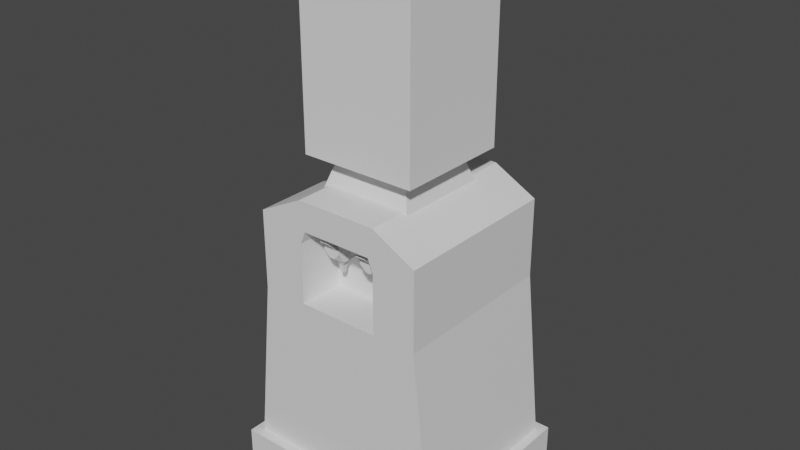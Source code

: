 # Source: WaterCooler.blend  (saved by Blender 3.4.6; exported with 4.5.12 LTS)
import bpy
from mathutils import Matrix  # noqa: F401  (used for matrix-valued properties, if any)

bpy.ops.wm.read_factory_settings(use_empty=True)
scene = bpy.context.scene
scene.name = 'Scene'

# ---- collections
col_collection = bpy.data.collections.new('Collection'); scene.collection.children.link(col_collection)

# ---- materials (node trees are filled in below, after node groups)
mat_material = bpy.data.materials.new('Material')
mat_material.alpha_threshold = 0.0
mat_material.use_transparent_shadow = False
mat_material.roughness = 0.5
mat_material.line_color = (0.0, 0.0, 0.0, 1.0)

# ---- material node trees
mat_material.use_nodes = True; mat_material.node_tree.nodes.clear()
_N = mat_material.node_tree.nodes; _L = mat_material.node_tree.links
n0 = _N.new('ShaderNodeOutputMaterial'); n0.name = 'Material Output'; n0.location = (300, 300)
n1 = _N.new('ShaderNodeBsdfPrincipled'); n1.name = 'Principled BSDF'; n1.location = (10, 300)
n1.distribution = 'GGX'
n1.subsurface_method = 'RANDOM_WALK_SKIN'
n1.inputs[3].default_value = 1.45
n1.inputs[27].default_value = (0.0, 0.0, 0.0, 1.0)
n1.inputs[28].default_value = 1.0
_L.new(n1.outputs[0], n0.inputs[0])
n0.is_active_output = True

# ---- world
world_world = bpy.data.worlds.new('World'); scene.world = world_world
world_world.use_nodes = True; world_world.node_tree.nodes.clear()
_N = world_world.node_tree.nodes; _L = world_world.node_tree.links
n0 = _N.new('ShaderNodeOutputWorld'); n0.name = 'World Output'; n0.location = (300, 300)
n1 = _N.new('ShaderNodeBackground'); n1.name = 'Background'; n1.location = (10, 300)
n1.inputs[0].default_value = (0.05088, 0.05088, 0.05088, 1.0)
_L.new(n1.outputs[0], n0.inputs[0])
n0.is_active_output = True
world_world.color = (0.05088, 0.05088, 0.05088)
world_world.use_sun_shadow = False
world_world.sun_shadow_jitter_overblur = 0.0

# ---- meshes
me_cube = bpy.data.meshes.new('Cube')
me_cube.from_pydata([(1.0, 1.0, 0.5889), (1.2, 1.0, -3.718), (1.0, -1.0, 0.5889), (1.2, -1.0, -3.718), (-1.0, 1.0, 0.5889), (-1.2, 1.0, -3.718), (-1.0, -1.0, 0.5889), (-1.2, -1.0, -3.718), (1.0, 1.0, -0.8106), (-1.0, -1.0, -0.8106), (1.0, -1.0, -0.8106), (-1.0, 1.0, -0.8106), (-0.469, 1.0, -3.718), (-0.469, -1.0, 1.0), (-0.469, -1.0, -3.718), (-0.469, 1.0, 1.0), (-0.469, 1.0, -0.8106), (-0.469, -1.0, -0.8106), (0.4899, -1.0, -3.718), (0.4899, 1.0, 1.0), (0.4899, 1.0, -0.8106), (0.4899, 1.0, -3.718), (0.4899, -1.0, 1.0), (0.4899, -1.0, -0.8106), (-1.0, -1.0, 0.2647), (1.0, 1.0, 0.2647), (1.0, -1.0, 0.2647), (-1.0, 1.0, 0.2647), (-0.469, 1.0, 0.2647), (-0.469, -1.0, 0.2647), (0.4899, -1.0, 0.2647), (0.4899, 1.0, 0.2647), (1.0, 1.0, 0.1217), (1.0, -1.0, 0.1217), (-1.0, 1.0, 0.1217), (-0.469, 1.0, 0.1217), (-0.469, -1.0, 0.1217), (0.4899, -1.0, 0.1217), (0.4899, 1.0, 0.1217), (-1.0, -1.0, 0.1217), (1.0, 1.0, -0.6765), (1.0, -1.0, -0.6765), (-1.0, 1.0, -0.6765), (-0.469, 1.0, -0.6765), (-0.469, -1.0, -0.6765), (0.4899, -1.0, -0.6765), (0.4899, 1.0, -0.6765), (-1.0, -1.0, -0.6765), (-0.4064, 1.0, -3.718), (-0.4064, -1.0, 1.0), (-0.4064, -1.0, -0.8106), (-0.4064, -1.0, -3.718), (-0.4064, 1.0, 1.0), (-0.4064, 1.0, -0.8106), (-0.4064, 1.0, 0.2647), (-0.4064, -1.0, 0.4881), (-0.4581, -0.4735, 0.2555), (-0.4064, 1.0, 0.1217), (-0.4064, 1.0, -0.6765), (-0.4581, -0.4735, -0.8104), (0.4292, -1.0, -3.718), (0.4292, 1.0, 1.0), (0.4292, 1.0, -0.8106), (0.4292, 1.0, 0.2647), (0.4292, 1.0, 0.1217), (0.4292, 1.0, -0.6765), (0.4292, 1.0, -3.718), (0.4292, -1.0, 1.0), (0.4292, -1.0, -0.8106), (0.4292, -1.0, 0.4881), (0.4809, -0.4735, 0.2555), (0.4809, -0.4735, -0.8104), (-0.6149, -0.6381, 0.5811), (-0.4617, -0.4617, 1.359), (-0.6149, 0.6381, 0.5811), (-0.4617, 0.4617, 1.359), (0.6149, -0.6381, 0.5811), (0.4617, -0.4617, 1.359), (0.6149, 0.6381, 0.5811), (0.4617, 0.4617, 1.359), (-1.2, 1.0, -3.796), (-1.2, -1.0, -3.796), (-0.469, 1.0, -3.796), (0.4899, -1.0, -3.796), (1.2, -1.0, -3.796), (1.2, 1.0, -3.796), (-0.4064, 1.0, -3.796), (-0.469, -1.0, -3.796), (0.4292, -1.0, -3.796), (0.4899, 1.0, -3.796), (0.4292, 1.0, -3.796), (-0.4064, -1.0, -3.796), (-1.307, 1.113, -3.796), (-1.307, -1.113, -3.796), (-0.5943, 1.113, -3.796), (0.6169, -1.113, -3.796), (1.304, -1.113, -3.796), (1.304, 1.113, -3.796), (-0.5153, 1.113, -3.796), (-0.5943, -1.113, -3.796), (0.5402, -1.113, -3.796), (0.6169, 1.113, -3.796), (0.5402, 1.113, -3.796), (-0.5153, -1.113, -3.796), (-1.307, 1.113, -4.56), (-1.307, -1.113, -4.56), (-0.5943, 1.113, -4.56), (0.6169, -1.113, -4.56), (1.304, -1.113, -4.56), (1.304, 1.113, -4.56), (-0.5153, 1.113, -4.56), (-0.5943, -1.113, -4.56), (0.5402, -1.113, -4.56), (0.6169, 1.113, -4.56), (0.5402, 1.113, -4.56), (-0.5153, -1.113, -4.56)], [], [(15, 4, 6, 13), (29, 13, 6, 24), (24, 6, 4, 27), (48, 66, 90, 86), (25, 0, 2, 26), (31, 19, 0, 25), (21, 20, 8, 1), (1, 8, 10, 3), (7, 9, 11, 5), (14, 17, 9, 7), (51, 50, 17, 14), (5, 11, 16, 12), (27, 4, 15, 28), (7, 5, 80, 81), (55, 49, 13, 29), (52, 15, 13, 49), (0, 19, 22, 2), (26, 2, 22, 30), (3, 10, 23, 18), (66, 62, 20, 21), (63, 61, 19, 31), (51, 14, 87, 91), (64, 63, 31, 38), (33, 26, 30, 37), (56, 55, 29, 36), (34, 27, 28, 35), (38, 31, 25, 32), (32, 25, 26, 33), (39, 24, 27, 34), (36, 29, 24, 39), (44, 36, 39, 47), (47, 39, 34, 42), (40, 32, 33, 41), (46, 38, 32, 40), (42, 34, 35, 43), (59, 56, 36, 44), (41, 33, 37, 45), (65, 64, 38, 46), (62, 65, 46, 20), (10, 41, 45, 23), (50, 59, 44, 17), (11, 42, 43, 16), (20, 46, 40, 8), (8, 40, 41, 10), (9, 47, 42, 11), (17, 44, 47, 9), (68, 71, 59, 50), (16, 43, 58, 53), (43, 35, 57, 58), (71, 70, 56, 59), (70, 69, 55, 56), (35, 28, 54, 57), (12, 48, 86, 82), (28, 15, 52, 54), (12, 16, 53, 48), (61, 52, 49, 67), (69, 67, 49, 55), (60, 68, 50, 51), (18, 23, 68, 60), (30, 22, 67, 69), (19, 61, 67, 22), (37, 30, 69, 70), (45, 37, 70, 71), (23, 45, 71, 68), (53, 58, 65, 62), (58, 57, 64, 65), (57, 54, 63, 64), (66, 21, 89, 90), (54, 52, 61, 63), (48, 53, 62, 66), (72, 73, 75, 74), (74, 75, 79, 78), (78, 79, 77, 76), (76, 77, 73, 72), (74, 78, 76, 72), (79, 75, 73, 77), (82, 86, 98, 94), (90, 89, 101, 102), (83, 88, 100, 95), (81, 80, 92, 93), (86, 90, 102, 98), (60, 51, 91, 88), (1, 3, 84, 85), (21, 1, 85, 89), (5, 12, 82, 80), (3, 18, 83, 84), (18, 60, 88, 83), (14, 7, 81, 87), (102, 101, 113, 114), (95, 100, 112, 107), (93, 92, 104, 105), (98, 102, 114, 110), (97, 96, 108, 109), (91, 87, 99, 103), (80, 82, 94, 92), (89, 85, 97, 101), (87, 81, 93, 99), (84, 83, 95, 96), (88, 91, 103, 100), (85, 84, 96, 97), (113, 109, 108, 107), (104, 106, 111, 105), (114, 113, 107, 112), (106, 110, 115, 111), (110, 114, 112, 115), (94, 98, 110, 106), (103, 99, 111, 115), (92, 94, 106, 104), (101, 97, 109, 113), (99, 93, 105, 111), (96, 95, 107, 108), (100, 103, 115, 112)])
_uv = me_cube.uv_layers.new(name='UVMap')
_uv.uv.foreach_set('vector', [0.8086, 0.5, 0.875, 0.5, 0.875, 0.75, 0.8086, 0.75, 0.5941, 0.9336, 0.625, 0.9336, 0.625, 1.0, 0.5941, 1.0, 0.5941, 0.0, 0.625, 0.0, 0.625, 0.25, 0.5941, 0.25, 0.375, 0.3242, 0.375, 0.4286, 0.375, 0.4286, 0.375, 0.3242, 0.5941, 0.5, 0.625, 0.5, 0.625, 0.75, 0.5941, 0.75, 0.5941, 0.4362, 0.625, 0.4362, 0.625, 0.5, 0.5941, 0.5, 0.375, 0.4362, 0.5488, 0.4362, 0.5488, 0.5, 0.375, 0.5, 0.375, 0.5, 0.5488, 0.5, 0.5488, 0.75, 0.375, 0.75, 0.375, 0.0, 0.5488, 0.0, 0.5488, 0.25, 0.375, 0.25, 0.375, 0.9336, 0.5488, 0.9336, 0.5488, 1.0, 0.375, 1.0, 0.375, 0.9258, 0.5488, 0.9258, 0.5488, 0.9336, 0.375, 0.9336, 0.375, 0.25, 0.5488, 0.25, 0.5488, 0.3164, 0.375, 0.3164, 0.5941, 0.25, 0.625, 0.25, 0.625, 0.3164, 0.5941, 0.3164, 0.375, 0.0, 0.375, 0.25, 0.375, 0.25, 0.375, 0.0, 0.5941, 0.9258, 0.625, 0.9258, 0.625, 0.9336, 0.5941, 0.9336, 0.8008, 0.5, 0.8086, 0.5, 0.8086, 0.75, 0.8008, 0.75, 0.625, 0.5, 0.6888, 0.5, 0.6888, 0.75, 0.625, 0.75, 0.5941, 0.75, 0.625, 0.75, 0.625, 0.8138, 0.5941, 0.8138, 0.375, 0.75, 0.5488, 0.75, 0.5488, 0.8138, 0.375, 0.8138, 0.375, 0.4286, 0.5488, 0.4286, 0.5488, 0.4362, 0.375, 0.4362, 0.5941, 0.4286, 0.625, 0.4286, 0.625, 0.4362, 0.5941, 0.4362, 0.375, 0.9258, 0.375, 0.9336, 0.375, 0.9336, 0.375, 0.9258, 0.588, 0.4286, 0.5941, 0.4286, 0.5941, 0.4362, 0.588, 0.4362, 0.588, 0.75, 0.5941, 0.75, 0.5941, 0.8138, 0.588, 0.8138, 0.588, 0.9258, 0.5941, 0.9258, 0.5941, 0.9336, 0.588, 0.9336, 0.588, 0.25, 0.5941, 0.25, 0.5941, 0.3164, 0.588, 0.3164, 0.588, 0.4362, 0.5941, 0.4362, 0.5941, 0.5, 0.588, 0.5, 0.588, 0.5, 0.5941, 0.5, 0.5941, 0.75, 0.588, 0.75, 0.588, 0.0, 0.5941, 0.0, 0.5941, 0.25, 0.588, 0.25, 0.588, 0.9336, 0.5941, 0.9336, 0.5941, 1.0, 0.588, 1.0, 0.5544, 0.9336, 0.588, 0.9336, 0.588, 1.0, 0.5544, 1.0, 0.5544, 0.0, 0.588, 0.0, 0.588, 0.25, 0.5544, 0.25, 0.5544, 0.5, 0.588, 0.5, 0.588, 0.75, 0.5544, 0.75, 0.5544, 0.4362, 0.588, 0.4362, 0.588, 0.5, 0.5544, 0.5, 0.5544, 0.25, 0.588, 0.25, 0.588, 0.3164, 0.5544, 0.3164, 0.5544, 0.9258, 0.588, 0.9258, 0.588, 0.9336, 0.5544, 0.9336, 0.5544, 0.75, 0.588, 0.75, 0.588, 0.8138, 0.5544, 0.8138, 0.5544, 0.4286, 0.588, 0.4286, 0.588, 0.4362, 0.5544, 0.4362, 0.5488, 0.4286, 0.5544, 0.4286, 0.5544, 0.4362, 0.5488, 0.4362, 0.5488, 0.75, 0.5544, 0.75, 0.5544, 0.8138, 0.5488, 0.8138, 0.5488, 0.9258, 0.5544, 0.9258, 0.5544, 0.9336, 0.5488, 0.9336, 0.5488, 0.25, 0.5544, 0.25, 0.5544, 0.3164, 0.5488, 0.3164, 0.5488, 0.4362, 0.5544, 0.4362, 0.5544, 0.5, 0.5488, 0.5, 0.5488, 0.5, 0.5544, 0.5, 0.5544, 0.75, 0.5488, 0.75, 0.5488, 0.0, 0.5544, 0.0, 0.5544, 0.25, 0.5488, 0.25, 0.5488, 0.9336, 0.5544, 0.9336, 0.5544, 1.0, 0.5488, 1.0, 0.5488, 0.8214, 0.5544, 0.8214, 0.5544, 0.9258, 0.5488, 0.9258, 0.5488, 0.3164, 0.5544, 0.3164, 0.5544, 0.3242, 0.5488, 0.3242, 0.5544, 0.3164, 0.588, 0.3164, 0.588, 0.3242, 0.5544, 0.3242, 0.5544, 0.8214, 0.588, 0.8214, 0.588, 0.9258, 0.5544, 0.9258, 0.588, 0.8214, 0.5941, 0.8214, 0.5941, 0.9258, 0.588, 0.9258, 0.588, 0.3164, 0.5941, 0.3164, 0.5941, 0.3242, 0.588, 0.3242, 0.375, 0.3164, 0.375, 0.3242, 0.375, 0.3242, 0.375, 0.3164, 0.5941, 0.3164, 0.625, 0.3164, 0.625, 0.3242, 0.5941, 0.3242, 0.375, 0.3164, 0.5488, 0.3164, 0.5488, 0.3242, 0.375, 0.3242, 0.6964, 0.5, 0.8008, 0.5, 0.8008, 0.75, 0.6964, 0.75, 0.5941, 0.8214, 0.625, 0.8214, 0.625, 0.9258, 0.5941, 0.9258, 0.375, 0.8214, 0.5488, 0.8214, 0.5488, 0.9258, 0.375, 0.9258, 0.375, 0.8138, 0.5488, 0.8138, 0.5488, 0.8214, 0.375, 0.8214, 0.5941, 0.8138, 0.625, 0.8138, 0.625, 0.8214, 0.5941, 0.8214, 0.6888, 0.5, 0.6964, 0.5, 0.6964, 0.75, 0.6888, 0.75, 0.588, 0.8138, 0.5941, 0.8138, 0.5941, 0.8214, 0.588, 0.8214, 0.5544, 0.8138, 0.588, 0.8138, 0.588, 0.8214, 0.5544, 0.8214, 0.5488, 0.8138, 0.5544, 0.8138, 0.5544, 0.8214, 0.5488, 0.8214, 0.5488, 0.3242, 0.5544, 0.3242, 0.5544, 0.4286, 0.5488, 0.4286, 0.5544, 0.3242, 0.588, 0.3242, 0.588, 0.4286, 0.5544, 0.4286, 0.588, 0.3242, 0.5941, 0.3242, 0.5941, 0.4286, 0.588, 0.4286, 0.375, 0.4286, 0.375, 0.4362, 0.375, 0.4362, 0.375, 0.4286, 0.5941, 0.3242, 0.625, 0.3242, 0.625, 0.4286, 0.5941, 0.4286, 0.375, 0.3242, 0.5488, 0.3242, 0.5488, 0.4286, 0.375, 0.4286, 0.375, 0.0, 0.625, 0.0, 0.625, 0.25, 0.375, 0.25, 0.375, 0.25, 0.625, 0.25, 0.625, 0.5, 0.375, 0.5, 0.375, 0.5, 0.625, 0.5, 0.625, 0.75, 0.375, 0.75, 0.375, 0.75, 0.625, 0.75, 0.625, 1.0, 0.375, 1.0, 0.125, 0.5, 0.375, 0.5, 0.375, 0.75, 0.125, 0.75, 0.625, 0.5, 0.875, 0.5, 0.875, 0.75, 0.625, 0.75, 0.375, 0.3164, 0.375, 0.3242, 0.375, 0.3242, 0.375, 0.3164, 0.375, 0.4286, 0.375, 0.4362, 0.375, 0.4362, 0.375, 0.4286, 0.375, 0.8138, 0.375, 0.8214, 0.375, 0.8214, 0.375, 0.8138, 0.375, 0.0, 0.375, 0.25, 0.375, 0.25, 0.375, 0.0, 0.375, 0.3242, 0.375, 0.4286, 0.375, 0.4286, 0.375, 0.3242, 0.375, 0.8214, 0.375, 0.9258, 0.375, 0.9258, 0.375, 0.8214, 0.375, 0.5, 0.375, 0.75, 0.375, 0.75, 0.375, 0.5, 0.375, 0.4362, 0.375, 0.5, 0.375, 0.5, 0.375, 0.4362, 0.375, 0.25, 0.375, 0.3164, 0.375, 0.3164, 0.375, 0.25, 0.375, 0.75, 0.375, 0.8138, 0.375, 0.8138, 0.375, 0.75, 0.375, 0.8138, 0.375, 0.8214, 0.375, 0.8214, 0.375, 0.8138, 0.375, 0.9336, 0.375, 1.0, 0.375, 1.0, 0.375, 0.9336, 0.375, 0.4286, 0.375, 0.4362, 0.375, 0.4362, 0.375, 0.4286, 0.375, 0.8138, 0.375, 0.8214, 0.375, 0.8214, 0.375, 0.8138, 0.375, 0.0, 0.375, 0.25, 0.375, 0.25, 0.375, 0.0, 0.375, 0.3242, 0.375, 0.4286, 0.375, 0.4286, 0.375, 0.3242, 0.375, 0.5, 0.375, 0.75, 0.375, 0.75, 0.375, 0.5, 0.375, 0.9258, 0.375, 0.9336, 0.375, 0.9336, 0.375, 0.9258, 0.375, 0.25, 0.375, 0.3164, 0.375, 0.3164, 0.375, 0.25, 0.375, 0.4362, 0.375, 0.5, 0.375, 0.5, 0.375, 0.4362, 0.375, 0.9336, 0.375, 1.0, 0.375, 1.0, 0.375, 0.9336, 0.375, 0.75, 0.375, 0.8138, 0.375, 0.8138, 0.375, 0.75, 0.375, 0.8214, 0.375, 0.9258, 0.375, 0.9258, 0.375, 0.8214, 0.375, 0.5, 0.375, 0.75, 0.375, 0.75, 0.375, 0.5, 0.3112, 0.5, 0.375, 0.5, 0.375, 0.75, 0.3112, 0.75, 0.125, 0.5, 0.1914, 0.5, 0.1914, 0.75, 0.125, 0.75, 0.3036, 0.5, 0.3112, 0.5, 0.3112, 0.75, 0.3036, 0.75, 0.1914, 0.5, 0.1992, 0.5, 0.1992, 0.75, 0.1914, 0.75, 0.1992, 0.5, 0.3036, 0.5, 0.3036, 0.75, 0.1992, 0.75, 0.375, 0.3164, 0.375, 0.3242, 0.375, 0.3242, 0.375, 0.3164, 0.375, 0.9258, 0.375, 0.9336, 0.375, 0.9336, 0.375, 0.9258, 0.375, 0.25, 0.375, 0.3164, 0.375, 0.3164, 0.375, 0.25, 0.375, 0.4362, 0.375, 0.5, 0.375, 0.5, 0.375, 0.4362, 0.375, 0.9336, 0.375, 1.0, 0.375, 1.0, 0.375, 0.9336, 0.375, 0.75, 0.375, 0.8138, 0.375, 0.8138, 0.375, 0.75, 0.375, 0.8214, 0.375, 0.9258, 0.375, 0.9258, 0.375, 0.8214])
me_cube.materials.append(mat_material)
me_cube.use_mirror_vertex_groups = False
me_cube.update()
me_cube_001 = bpy.data.meshes.new('Cube.001')
me_cube_001.from_pydata([(-1.0, -1.0, -0.3349), (-1.0, -1.0, 1.0), (-1.0, 1.0, -1.0), (-1.0, 1.0, 1.0), (1.0, -1.0, -0.3349), (1.0, -1.0, 1.0), (1.0, 1.0, -1.0), (1.0, 1.0, 1.0), (-1.0, -0.6143, -1.0), (-1.0, -0.6143, 1.0), (1.0, -0.6143, -1.0), (1.0, -0.6143, 1.0), (-1.0, 0.4658, 1.0), (1.0, 0.4658, -1.0), (-1.0, 0.4658, -1.0), (1.0, 0.4658, 1.0), (-0.4946, 1.0, -1.0), (-0.4946, 1.0, 1.0), (-0.2332, -1.0, -0.7429), (-0.4946, -1.0, 1.0), (-0.4946, -0.6143, 1.0), (-0.4946, -0.4141, -1.187), (-0.4946, 0.2657, -1.187), (-0.4946, 0.4658, 1.0), (0.5744, 1.0, 1.0), (0.313, -1.0, -0.7429), (0.5744, -0.6143, 1.0), (0.5744, 0.4658, 1.0), (0.5744, 1.0, -1.0), (0.5744, -1.0, 1.0), (0.5744, -0.4141, -1.187), (0.5744, 0.2657, -1.187), (0.3308, -0.2592, -1.514), (-0.251, -0.2592, -1.514), (0.3308, 0.1108, -1.514), (-0.251, 0.1108, -1.514), (0.2139, -0.1849, -1.997), (-0.1341, -0.1849, -1.997), (0.2139, 0.03645, -1.997), (-0.1341, 0.03645, -1.997)], [], [(14, 12, 3, 2), (28, 24, 7, 6), (10, 11, 5, 4), (18, 19, 1, 0), (30, 10, 4, 25), (20, 9, 1, 19), (23, 12, 9, 20), (31, 13, 10, 30), (13, 15, 11, 10), (0, 1, 9, 8), (6, 7, 15, 13), (28, 6, 13, 31), (17, 3, 12, 23), (8, 9, 12, 14), (24, 17, 23, 27), (2, 16, 22, 14), (14, 22, 21, 8), (27, 23, 20, 26), (26, 20, 19, 29), (8, 21, 18, 0), (25, 29, 19, 18), (2, 3, 17, 16), (4, 5, 29, 25), (11, 26, 29, 5), (15, 27, 26, 11), (7, 24, 27, 15), (16, 28, 31, 22), (31, 30, 32, 34), (21, 30, 25, 18), (16, 17, 24, 28), (34, 32, 36, 38), (30, 21, 33, 32), (21, 22, 35, 33), (22, 31, 34, 35), (39, 38, 36, 37), (35, 34, 38, 39), (33, 35, 39, 37), (32, 33, 37, 36)])
_uv = me_cube_001.uv_layers.new(name='UVMap')
_uv.uv.foreach_set('vector', [0.375, 0.1832, 0.625, 0.1832, 0.625, 0.25, 0.375, 0.25, 0.375, 0.4468, 0.625, 0.4468, 0.625, 0.5, 0.375, 0.5, 0.375, 0.7018, 0.625, 0.7018, 0.625, 0.75, 0.375, 0.75, 0.375, 0.9368, 0.625, 0.9368, 0.625, 1.0, 0.375, 1.0, 0.3218, 0.7018, 0.375, 0.7018, 0.375, 0.75, 0.3218, 0.75, 0.8118, 0.7018, 0.875, 0.7018, 0.875, 0.75, 0.8118, 0.75, 0.8118, 0.5668, 0.875, 0.5668, 0.875, 0.7018, 0.8118, 0.7018, 0.3218, 0.5668, 0.375, 0.5668, 0.375, 0.7018, 0.3218, 0.7018, 0.375, 0.5668, 0.625, 0.5668, 0.625, 0.7018, 0.375, 0.7018, 0.375, 0.0, 0.625, 0.0, 0.625, 0.04822, 0.375, 0.04822, 0.375, 0.5, 0.625, 0.5, 0.625, 0.5668, 0.375, 0.5668, 0.3218, 0.5, 0.375, 0.5, 0.375, 0.5668, 0.3218, 0.5668, 0.8118, 0.5, 0.875, 0.5, 0.875, 0.5668, 0.8118, 0.5668, 0.375, 0.04822, 0.625, 0.04822, 0.625, 0.1832, 0.375, 0.1832, 0.6782, 0.5, 0.8118, 0.5, 0.8118, 0.5668, 0.6782, 0.5668, 0.125, 0.5, 0.1882, 0.5, 0.1882, 0.5668, 0.125, 0.5668, 0.125, 0.5668, 0.1882, 0.5668, 0.1882, 0.7018, 0.125, 0.7018, 0.6782, 0.5668, 0.8118, 0.5668, 0.8118, 0.7018, 0.6782, 0.7018, 0.6782, 0.7018, 0.8118, 0.7018, 0.8118, 0.75, 0.6782, 0.75, 0.125, 0.7018, 0.1882, 0.7018, 0.1882, 0.75, 0.125, 0.75, 0.375, 0.8032, 0.625, 0.8032, 0.625, 0.9368, 0.375, 0.9368, 0.375, 0.25, 0.625, 0.25, 0.625, 0.3132, 0.375, 0.3132, 0.375, 0.75, 0.625, 0.75, 0.625, 0.8032, 0.375, 0.8032, 0.625, 0.7018, 0.6782, 0.7018, 0.6782, 0.75, 0.625, 0.75, 0.625, 0.5668, 0.6782, 0.5668, 0.6782, 0.7018, 0.625, 0.7018, 0.625, 0.5, 0.6782, 0.5, 0.6782, 0.5668, 0.625, 0.5668, 0.1882, 0.5, 0.3218, 0.5, 0.3218, 0.5668, 0.1882, 0.5668, 0.3218, 0.5668, 0.3218, 0.7018, 0.3218, 0.7018, 0.3218, 0.5668, 0.1882, 0.7018, 0.3218, 0.7018, 0.3218, 0.75, 0.1882, 0.75, 0.375, 0.3132, 0.625, 0.3132, 0.625, 0.4468, 0.375, 0.4468, 0.3218, 0.5668, 0.3218, 0.7018, 0.3218, 0.7018, 0.3218, 0.5668, 0.3218, 0.7018, 0.1882, 0.7018, 0.1882, 0.7018, 0.3218, 0.7018, 0.1882, 0.7018, 0.1882, 0.5668, 0.1882, 0.5668, 0.1882, 0.7018, 0.1882, 0.5668, 0.3218, 0.5668, 0.3218, 0.5668, 0.1882, 0.5668, 0.1882, 0.5668, 0.3218, 0.5668, 0.3218, 0.7018, 0.1882, 0.7018, 0.1882, 0.5668, 0.3218, 0.5668, 0.3218, 0.5668, 0.1882, 0.5668, 0.1882, 0.7018, 0.1882, 0.5668, 0.1882, 0.5668, 0.1882, 0.7018, 0.3218, 0.7018, 0.1882, 0.7018, 0.1882, 0.7018, 0.3218, 0.7018])
me_cube_001.update()
me_cube_002 = bpy.data.meshes.new('Cube.002')
me_cube_002.from_pydata([(-1.0, -1.0, -0.3349), (-1.0, -1.0, 1.0), (-1.0, 1.0, -1.0), (-1.0, 1.0, 1.0), (1.0, -1.0, -0.3349), (1.0, -1.0, 1.0), (1.0, 1.0, -1.0), (1.0, 1.0, 1.0), (-1.0, -0.6143, -1.0), (-1.0, -0.6143, 1.0), (1.0, -0.6143, -1.0), (1.0, -0.6143, 1.0), (-1.0, 0.4658, 1.0), (1.0, 0.4658, -1.0), (-1.0, 0.4658, -1.0), (1.0, 0.4658, 1.0), (-0.4946, 1.0, -1.0), (-0.4946, 1.0, 1.0), (-0.2332, -1.0, -0.7429), (-0.4946, -1.0, 1.0), (-0.4946, -0.6143, 1.0), (-0.4946, -0.4141, -1.187), (-0.4946, 0.2657, -1.187), (-0.4946, 0.4658, 1.0), (0.5744, 1.0, 1.0), (0.313, -1.0, -0.7429), (0.5744, -0.6143, 1.0), (0.5744, 0.4658, 1.0), (0.5744, 1.0, -1.0), (0.5744, -1.0, 1.0), (0.5744, -0.4141, -1.187), (0.5744, 0.2657, -1.187), (0.3308, -0.2592, -1.514), (-0.251, -0.2592, -1.514), (0.3308, 0.1108, -1.514), (-0.251, 0.1108, -1.514), (0.2139, -0.1849, -1.997), (-0.1341, -0.1849, -1.997), (0.2139, 0.03645, -1.997), (-0.1341, 0.03645, -1.997)], [], [(14, 12, 3, 2), (28, 24, 7, 6), (10, 11, 5, 4), (18, 19, 1, 0), (30, 10, 4, 25), (20, 9, 1, 19), (23, 12, 9, 20), (31, 13, 10, 30), (13, 15, 11, 10), (0, 1, 9, 8), (6, 7, 15, 13), (28, 6, 13, 31), (17, 3, 12, 23), (8, 9, 12, 14), (24, 17, 23, 27), (2, 16, 22, 14), (14, 22, 21, 8), (27, 23, 20, 26), (26, 20, 19, 29), (8, 21, 18, 0), (25, 29, 19, 18), (2, 3, 17, 16), (4, 5, 29, 25), (11, 26, 29, 5), (15, 27, 26, 11), (7, 24, 27, 15), (16, 28, 31, 22), (31, 30, 32, 34), (21, 30, 25, 18), (16, 17, 24, 28), (34, 32, 36, 38), (30, 21, 33, 32), (21, 22, 35, 33), (22, 31, 34, 35), (39, 38, 36, 37), (35, 34, 38, 39), (33, 35, 39, 37), (32, 33, 37, 36)])
_uv = me_cube_002.uv_layers.new(name='UVMap')
_uv.uv.foreach_set('vector', [0.375, 0.1832, 0.625, 0.1832, 0.625, 0.25, 0.375, 0.25, 0.375, 0.4468, 0.625, 0.4468, 0.625, 0.5, 0.375, 0.5, 0.375, 0.7018, 0.625, 0.7018, 0.625, 0.75, 0.375, 0.75, 0.375, 0.9368, 0.625, 0.9368, 0.625, 1.0, 0.375, 1.0, 0.3218, 0.7018, 0.375, 0.7018, 0.375, 0.75, 0.3218, 0.75, 0.8118, 0.7018, 0.875, 0.7018, 0.875, 0.75, 0.8118, 0.75, 0.8118, 0.5668, 0.875, 0.5668, 0.875, 0.7018, 0.8118, 0.7018, 0.3218, 0.5668, 0.375, 0.5668, 0.375, 0.7018, 0.3218, 0.7018, 0.375, 0.5668, 0.625, 0.5668, 0.625, 0.7018, 0.375, 0.7018, 0.375, 0.0, 0.625, 0.0, 0.625, 0.04822, 0.375, 0.04822, 0.375, 0.5, 0.625, 0.5, 0.625, 0.5668, 0.375, 0.5668, 0.3218, 0.5, 0.375, 0.5, 0.375, 0.5668, 0.3218, 0.5668, 0.8118, 0.5, 0.875, 0.5, 0.875, 0.5668, 0.8118, 0.5668, 0.375, 0.04822, 0.625, 0.04822, 0.625, 0.1832, 0.375, 0.1832, 0.6782, 0.5, 0.8118, 0.5, 0.8118, 0.5668, 0.6782, 0.5668, 0.125, 0.5, 0.1882, 0.5, 0.1882, 0.5668, 0.125, 0.5668, 0.125, 0.5668, 0.1882, 0.5668, 0.1882, 0.7018, 0.125, 0.7018, 0.6782, 0.5668, 0.8118, 0.5668, 0.8118, 0.7018, 0.6782, 0.7018, 0.6782, 0.7018, 0.8118, 0.7018, 0.8118, 0.75, 0.6782, 0.75, 0.125, 0.7018, 0.1882, 0.7018, 0.1882, 0.75, 0.125, 0.75, 0.375, 0.8032, 0.625, 0.8032, 0.625, 0.9368, 0.375, 0.9368, 0.375, 0.25, 0.625, 0.25, 0.625, 0.3132, 0.375, 0.3132, 0.375, 0.75, 0.625, 0.75, 0.625, 0.8032, 0.375, 0.8032, 0.625, 0.7018, 0.6782, 0.7018, 0.6782, 0.75, 0.625, 0.75, 0.625, 0.5668, 0.6782, 0.5668, 0.6782, 0.7018, 0.625, 0.7018, 0.625, 0.5, 0.6782, 0.5, 0.6782, 0.5668, 0.625, 0.5668, 0.1882, 0.5, 0.3218, 0.5, 0.3218, 0.5668, 0.1882, 0.5668, 0.3218, 0.5668, 0.3218, 0.7018, 0.3218, 0.7018, 0.3218, 0.5668, 0.1882, 0.7018, 0.3218, 0.7018, 0.3218, 0.75, 0.1882, 0.75, 0.375, 0.3132, 0.625, 0.3132, 0.625, 0.4468, 0.375, 0.4468, 0.3218, 0.5668, 0.3218, 0.7018, 0.3218, 0.7018, 0.3218, 0.5668, 0.3218, 0.7018, 0.1882, 0.7018, 0.1882, 0.7018, 0.3218, 0.7018, 0.1882, 0.7018, 0.1882, 0.5668, 0.1882, 0.5668, 0.1882, 0.7018, 0.1882, 0.5668, 0.3218, 0.5668, 0.3218, 0.5668, 0.1882, 0.5668, 0.1882, 0.5668, 0.3218, 0.5668, 0.3218, 0.7018, 0.1882, 0.7018, 0.1882, 0.5668, 0.3218, 0.5668, 0.3218, 0.5668, 0.1882, 0.5668, 0.1882, 0.7018, 0.1882, 0.5668, 0.1882, 0.5668, 0.1882, 0.7018, 0.3218, 0.7018, 0.1882, 0.7018, 0.1882, 0.7018, 0.3218, 0.7018])
me_cube_002.update()
me_cube_003 = bpy.data.meshes.new('Cube.003')
me_cube_003.from_pydata([(-0.728, -1.0, -0.728), (-0.728, -1.0, 0.728), (-1.0, 1.0, -1.0), (-1.0, 1.0, 1.0), (0.728, -1.0, -0.728), (0.728, -1.0, 0.728), (1.0, 1.0, -1.0), (1.0, 1.0, 1.0)], [], [(0, 1, 3, 2), (2, 3, 7, 6), (6, 7, 5, 4), (4, 5, 1, 0), (2, 6, 4, 0), (7, 3, 1, 5)])
_uv = me_cube_003.uv_layers.new(name='UVMap')
_uv.uv.foreach_set('vector', [0.375, 0.0, 0.625, 0.0, 0.625, 0.25, 0.375, 0.25, 0.375, 0.25, 0.625, 0.25, 0.625, 0.5, 0.375, 0.5, 0.375, 0.5, 0.625, 0.5, 0.625, 0.75, 0.375, 0.75, 0.375, 0.75, 0.625, 0.75, 0.625, 1.0, 0.375, 1.0, 0.125, 0.5, 0.375, 0.5, 0.375, 0.75, 0.125, 0.75, 0.625, 0.5, 0.875, 0.5, 0.875, 0.75, 0.625, 0.75])
me_cube_003.update()
me_cube_005 = bpy.data.meshes.new('Cube.005')
me_cube_005.from_pydata([(-0.7766, -1.0, -0.7766), (-0.7766, -1.0, 0.7766), (-1.0, 1.0, -1.0), (-1.0, 1.0, 1.0), (0.7766, -1.0, -0.7766), (0.7766, -1.0, 0.7766), (1.0, 1.0, -1.0), (1.0, 1.0, 1.0)], [], [(0, 1, 3, 2), (2, 3, 7, 6), (6, 7, 5, 4), (4, 5, 1, 0), (2, 6, 4, 0), (7, 3, 1, 5)])
_uv = me_cube_005.uv_layers.new(name='UVMap')
_uv.uv.foreach_set('vector', [0.375, 0.0, 0.625, 0.0, 0.625, 0.25, 0.375, 0.25, 0.375, 0.25, 0.625, 0.25, 0.625, 0.5, 0.375, 0.5, 0.375, 0.5, 0.625, 0.5, 0.625, 0.75, 0.375, 0.75, 0.375, 0.75, 0.625, 0.75, 0.625, 1.0, 0.375, 1.0, 0.125, 0.5, 0.375, 0.5, 0.375, 0.75, 0.125, 0.75, 0.625, 0.5, 0.875, 0.5, 0.875, 0.75, 0.625, 0.75])
me_cube_005.update()
me_cube_006 = bpy.data.meshes.new('Cube.006')
me_cube_006.from_pydata([(-1.0, -1.0, -1.0), (-1.0, -1.0, 1.0), (-1.0, 1.0, -1.0), (-1.0, 1.0, 1.0), (1.0, -1.0, -1.0), (1.0, -1.0, 1.0), (1.0, 1.0, -1.0), (1.0, 1.0, 1.0), (-1.846, -1.846, 1.274), (-1.846, 1.846, 1.274), (1.846, 1.846, 1.274), (1.846, -1.846, 1.274), (-1.846, -1.846, 6.406), (-1.846, 1.846, 6.406), (1.846, 1.846, 6.406), (1.846, -1.846, 6.406), (-1.503, -1.503, 7.547), (-1.503, 1.503, 7.547), (1.503, 1.503, 7.547), (1.503, -1.503, 7.547)], [], [(0, 1, 3, 2), (2, 3, 7, 6), (6, 7, 5, 4), (4, 5, 1, 0), (2, 6, 4, 0), (5, 7, 10, 11), (11, 10, 14, 15), (3, 1, 8, 9), (1, 5, 11, 8), (7, 3, 9, 10), (12, 15, 19, 16), (9, 8, 12, 13), (8, 11, 15, 12), (10, 9, 13, 14), (18, 17, 16, 19), (14, 13, 17, 18), (15, 14, 18, 19), (13, 12, 16, 17)])
_uv = me_cube_006.uv_layers.new(name='UVMap')
_uv.uv.foreach_set('vector', [0.375, 0.0, 0.625, 0.0, 0.625, 0.25, 0.375, 0.25, 0.375, 0.25, 0.625, 0.25, 0.625, 0.5, 0.375, 0.5, 0.375, 0.5, 0.625, 0.5, 0.625, 0.75, 0.375, 0.75, 0.375, 0.75, 0.625, 0.75, 0.625, 1.0, 0.375, 1.0, 0.125, 0.5, 0.375, 0.5, 0.375, 0.75, 0.125, 0.75, 0.625, 0.75, 0.625, 0.5, 0.625, 0.5, 0.625, 0.75, 0.625, 0.75, 0.625, 0.5, 0.625, 0.5, 0.625, 0.75, 0.625, 0.25, 0.625, 0.0, 0.625, 0.0, 0.625, 0.25, 0.625, 1.0, 0.625, 0.75, 0.625, 0.75, 0.625, 1.0, 0.625, 0.5, 0.625, 0.25, 0.625, 0.25, 0.625, 0.5, 0.625, 1.0, 0.625, 0.75, 0.625, 0.75, 0.625, 1.0, 0.625, 0.25, 0.625, 0.0, 0.625, 0.0, 0.625, 0.25, 0.625, 1.0, 0.625, 0.75, 0.625, 0.75, 0.625, 1.0, 0.625, 0.5, 0.625, 0.25, 0.625, 0.25, 0.625, 0.5, 0.625, 0.5, 0.875, 0.5, 0.875, 0.75, 0.625, 0.75, 0.625, 0.5, 0.625, 0.25, 0.625, 0.25, 0.625, 0.5, 0.625, 0.75, 0.625, 0.5, 0.625, 0.5, 0.625, 0.75, 0.625, 0.25, 0.625, 0.0, 0.625, 0.0, 0.625, 0.25])
me_cube_006.update()

# ---- objects
ob_cube = bpy.data.objects.new('Cube', me_cube)
ob_cube_003 = bpy.data.objects.new('Cube.003', me_cube_001)
ob_cube_005 = bpy.data.objects.new('Cube.005', me_cube_002)
ob_cube_010 = bpy.data.objects.new('Cube.010', me_cube_003)
ob_cube_012 = bpy.data.objects.new('Cube.012', me_cube_005)
ob_cube_001 = bpy.data.objects.new('Cube.001', me_cube_006)

# ---- transforms, parenting, visibility, modifiers, constraints
ob_cube.location = (0.0, -2.998, 4.693)
ob_cube.scale = (1.567, 1.567, 1.032)
ob_cube.lock_rotations_4d = False
ob_cube.empty_display_type = 'ARROWS'
ob_cube.lineart.crease_threshold = 0.0
ob_cube_003.location = (-0.3691, -3.974, 4.904)
ob_cube_003.scale = (0.1559, 0.2793, 0.2793)
ob_cube_005.location = (0.386, -3.974, 4.904)
ob_cube_005.scale = (0.1559, 0.2793, 0.2793)
ob_cube_010.location = (-0.37, -4.288, 4.931)
ob_cube_010.rotation_euler = (-0.7754, 1.554e-16, -6.347e-17)
ob_cube_010.scale = (0.1139, 0.1635, 0.02537)
ob_cube_012.location = (0.3815, -4.288, 4.931)
ob_cube_012.rotation_euler = (-0.7754, 1.554e-16, -6.347e-17)
ob_cube_012.scale = (0.1139, 0.1635, 0.02537)
ob_cube_001.location = (0.0, -2.989, 5.506)
ob_cube_001.scale = (0.5753, 0.5753, 0.5753)

# ---- collection membership
col_collection.objects.link(ob_cube)
col_collection.objects.link(ob_cube_003)
col_collection.objects.link(ob_cube_005)
col_collection.objects.link(ob_cube_010)
col_collection.objects.link(ob_cube_012)
col_collection.objects.link(ob_cube_001)

# ---- scene / render settings (as saved in the file)
scene.frame_start = 1; scene.frame_end = 250; scene.frame_set(1)
scene.render.engine = 'BLENDER_EEVEE_NEXT'
scene.cycles.sampling_pattern = 'TABULATED_SOBOL'
scene.cycles.use_light_tree = False
scene.view_settings.view_transform = 'Filmic'
bpy.context.view_layer.update()

# ---- added for rendering (the .blend has no active camera and no usable light): camera, sun
cam_auto = bpy.data.cameras.new('AutoCamera')
cam_auto.lens = 50.0
cam_auto.sensor_width = 36.0
cam_auto.clip_end = 1000.0
ob_auto_camera = bpy.data.objects.new('AutoCamera', cam_auto)
scene.collection.objects.link(ob_auto_camera)
ob_auto_camera.location = (10.3883, -15.4673, 13.2309)
ob_auto_camera.rotation_euler = (1.09748, -7.21219e-08, 0.694738)
scene.camera = ob_auto_camera
light_auto_sun = bpy.data.lights.new('AutoSun', 'SUN')
light_auto_sun.energy = 3.0
light_auto_sun.angle = 0.0523599
ob_auto_sun = bpy.data.objects.new('AutoSun', light_auto_sun)
scene.collection.objects.link(ob_auto_sun)
ob_auto_sun.rotation_euler = (0.872665, 0.174533, 0.523599)
bpy.context.view_layer.update()
